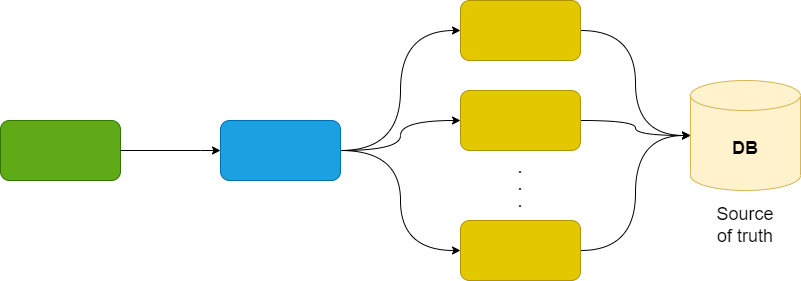

The diagram above was exported from draw.io. Its source (the exported page's mxGraphModel, read from the mxfile embedded in the PNG):
<mxGraphModel dx="1434" dy="796" grid="1" gridSize="10" guides="1" tooltips="1" connect="1" arrows="1" fold="1" page="1" pageScale="1" pageWidth="850" pageHeight="1100" math="0" shadow="0">
  <root>
    <mxCell id="0" />
    <mxCell id="1" parent="0" />
    <mxCell id="bxTD9x2qRkdKFT08hQdE-1" value="" style="rounded=1;whiteSpace=wrap;html=1;fillColor=#60a917;strokeColor=#2D7600;fontColor=#ffffff;" vertex="1" parent="1">
      <mxGeometry x="40" y="190" width="120" height="60" as="geometry" />
    </mxCell>
    <mxCell id="bxTD9x2qRkdKFT08hQdE-2" style="edgeStyle=orthogonalEdgeStyle;rounded=0;orthogonalLoop=1;jettySize=auto;html=1;exitX=1;exitY=0.5;exitDx=0;exitDy=0;entryX=0;entryY=0.5;entryDx=0;entryDy=0;curved=1;" edge="1" parent="1" source="bxTD9x2qRkdKFT08hQdE-5" target="bxTD9x2qRkdKFT08hQdE-6">
      <mxGeometry relative="1" as="geometry" />
    </mxCell>
    <mxCell id="bxTD9x2qRkdKFT08hQdE-3" style="edgeStyle=orthogonalEdgeStyle;curved=1;rounded=0;orthogonalLoop=1;jettySize=auto;html=1;exitX=1;exitY=0.5;exitDx=0;exitDy=0;entryX=0;entryY=0.5;entryDx=0;entryDy=0;" edge="1" parent="1" source="bxTD9x2qRkdKFT08hQdE-5" target="bxTD9x2qRkdKFT08hQdE-7">
      <mxGeometry relative="1" as="geometry" />
    </mxCell>
    <mxCell id="bxTD9x2qRkdKFT08hQdE-4" style="edgeStyle=orthogonalEdgeStyle;curved=1;rounded=0;orthogonalLoop=1;jettySize=auto;html=1;exitX=1;exitY=0.5;exitDx=0;exitDy=0;entryX=0;entryY=0.5;entryDx=0;entryDy=0;" edge="1" parent="1" source="bxTD9x2qRkdKFT08hQdE-5" target="bxTD9x2qRkdKFT08hQdE-8">
      <mxGeometry relative="1" as="geometry" />
    </mxCell>
    <mxCell id="bxTD9x2qRkdKFT08hQdE-5" value="" style="rounded=1;whiteSpace=wrap;html=1;fillColor=#1ba1e2;fontColor=#ffffff;strokeColor=#006EAF;" vertex="1" parent="1">
      <mxGeometry x="260" y="190" width="120" height="60" as="geometry" />
    </mxCell>
    <mxCell id="bxTD9x2qRkdKFT08hQdE-18" style="edgeStyle=orthogonalEdgeStyle;rounded=0;orthogonalLoop=1;jettySize=auto;html=1;exitX=1;exitY=0.5;exitDx=0;exitDy=0;entryX=0;entryY=0.5;entryDx=0;entryDy=0;entryPerimeter=0;fontSize=18;curved=1;" edge="1" parent="1" source="bxTD9x2qRkdKFT08hQdE-6" target="bxTD9x2qRkdKFT08hQdE-17">
      <mxGeometry relative="1" as="geometry" />
    </mxCell>
    <mxCell id="bxTD9x2qRkdKFT08hQdE-6" value="" style="rounded=1;whiteSpace=wrap;html=1;fillColor=#e3c800;fontColor=#000000;strokeColor=#B09500;" vertex="1" parent="1">
      <mxGeometry x="500" y="70" width="120" height="60" as="geometry" />
    </mxCell>
    <mxCell id="bxTD9x2qRkdKFT08hQdE-19" style="edgeStyle=orthogonalEdgeStyle;curved=1;rounded=0;orthogonalLoop=1;jettySize=auto;html=1;exitX=1;exitY=0.5;exitDx=0;exitDy=0;fontSize=18;" edge="1" parent="1" source="bxTD9x2qRkdKFT08hQdE-7" target="bxTD9x2qRkdKFT08hQdE-17">
      <mxGeometry relative="1" as="geometry" />
    </mxCell>
    <mxCell id="bxTD9x2qRkdKFT08hQdE-7" value="" style="rounded=1;whiteSpace=wrap;html=1;fillColor=#e3c800;fontColor=#000000;strokeColor=#B09500;" vertex="1" parent="1">
      <mxGeometry x="500" y="160" width="120" height="60" as="geometry" />
    </mxCell>
    <mxCell id="bxTD9x2qRkdKFT08hQdE-20" style="edgeStyle=orthogonalEdgeStyle;curved=1;rounded=0;orthogonalLoop=1;jettySize=auto;html=1;exitX=1;exitY=0.5;exitDx=0;exitDy=0;entryX=0;entryY=0.5;entryDx=0;entryDy=0;entryPerimeter=0;fontSize=18;" edge="1" parent="1" source="bxTD9x2qRkdKFT08hQdE-8" target="bxTD9x2qRkdKFT08hQdE-17">
      <mxGeometry relative="1" as="geometry" />
    </mxCell>
    <mxCell id="bxTD9x2qRkdKFT08hQdE-8" value="" style="rounded=1;whiteSpace=wrap;html=1;fillColor=#e3c800;fontColor=#000000;strokeColor=#B09500;" vertex="1" parent="1">
      <mxGeometry x="500" y="290" width="120" height="60" as="geometry" />
    </mxCell>
    <mxCell id="bxTD9x2qRkdKFT08hQdE-9" value="" style="endArrow=classic;html=1;rounded=0;exitX=1;exitY=0.5;exitDx=0;exitDy=0;entryX=0;entryY=0.5;entryDx=0;entryDy=0;" edge="1" parent="1" source="bxTD9x2qRkdKFT08hQdE-1" target="bxTD9x2qRkdKFT08hQdE-5">
      <mxGeometry width="50" height="50" relative="1" as="geometry">
        <mxPoint x="400" y="430" as="sourcePoint" />
        <mxPoint x="450" y="380" as="targetPoint" />
        <Array as="points">
          <mxPoint x="240" y="220" />
        </Array>
      </mxGeometry>
    </mxCell>
    <mxCell id="bxTD9x2qRkdKFT08hQdE-10" value="&lt;b style=&quot;font-size: 14px;&quot;&gt;.&lt;br style=&quot;font-size: 14px;&quot;&gt;.&lt;br style=&quot;font-size: 14px;&quot;&gt;.&lt;br style=&quot;font-size: 14px;&quot;&gt;&lt;/b&gt;" style="text;html=1;strokeColor=none;fillColor=none;align=center;verticalAlign=middle;whiteSpace=wrap;rounded=0;fontSize=14;" vertex="1" parent="1">
      <mxGeometry x="530" y="240" width="60" height="30" as="geometry" />
    </mxCell>
    <mxCell id="bxTD9x2qRkdKFT08hQdE-17" value="&lt;b style=&quot;font-size: 18px;&quot;&gt;DB&lt;/b&gt;" style="shape=cylinder3;whiteSpace=wrap;html=1;boundedLbl=1;backgroundOutline=1;size=15;fontSize=18;fillColor=#fff2cc;strokeColor=#d6b656;" vertex="1" parent="1">
      <mxGeometry x="730" y="150" width="110" height="110" as="geometry" />
    </mxCell>
    <mxCell id="bxTD9x2qRkdKFT08hQdE-21" value="Source of truth" style="text;html=1;strokeColor=none;fillColor=none;align=center;verticalAlign=middle;whiteSpace=wrap;rounded=0;fontSize=18;" vertex="1" parent="1">
      <mxGeometry x="755" y="280" width="60" height="30" as="geometry" />
    </mxCell>
  </root>
</mxGraphModel>